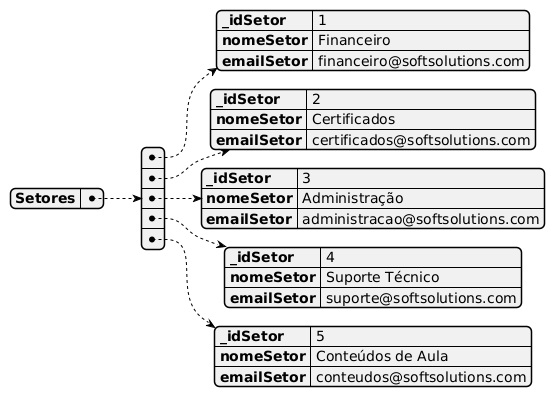

The diagram above was rendered by PlantUML. Its source (embedded in the PNG):
@startjson

  {

"Setores":[

    {
      "_idSetor": 1,
      "nomeSetor": "Financeiro",
      "emailSetor": "financeiro@softsolutions.com"
    },
    {
      "_idSetor": 2,  
      "nomeSetor": "Certificados",
      "emailSetor": "certificados@softsolutions.com"
    },
    {
      "_idSetor": 3,  
      "nomeSetor": "Administração",
      "emailSetor": "administracao@softsolutions.com"
    },
    {
      "_idSetor": 4,   
      "nomeSetor": "Suporte Técnico",
      "emailSetor": "suporte@softsolutions.com"
    },
    {
      "_idSetor": 5,   
      "nomeSetor": "Conteúdos de Aula",
      "emailSetor": "conteudos@softsolutions.com"
    }
]
}


     
@endjson